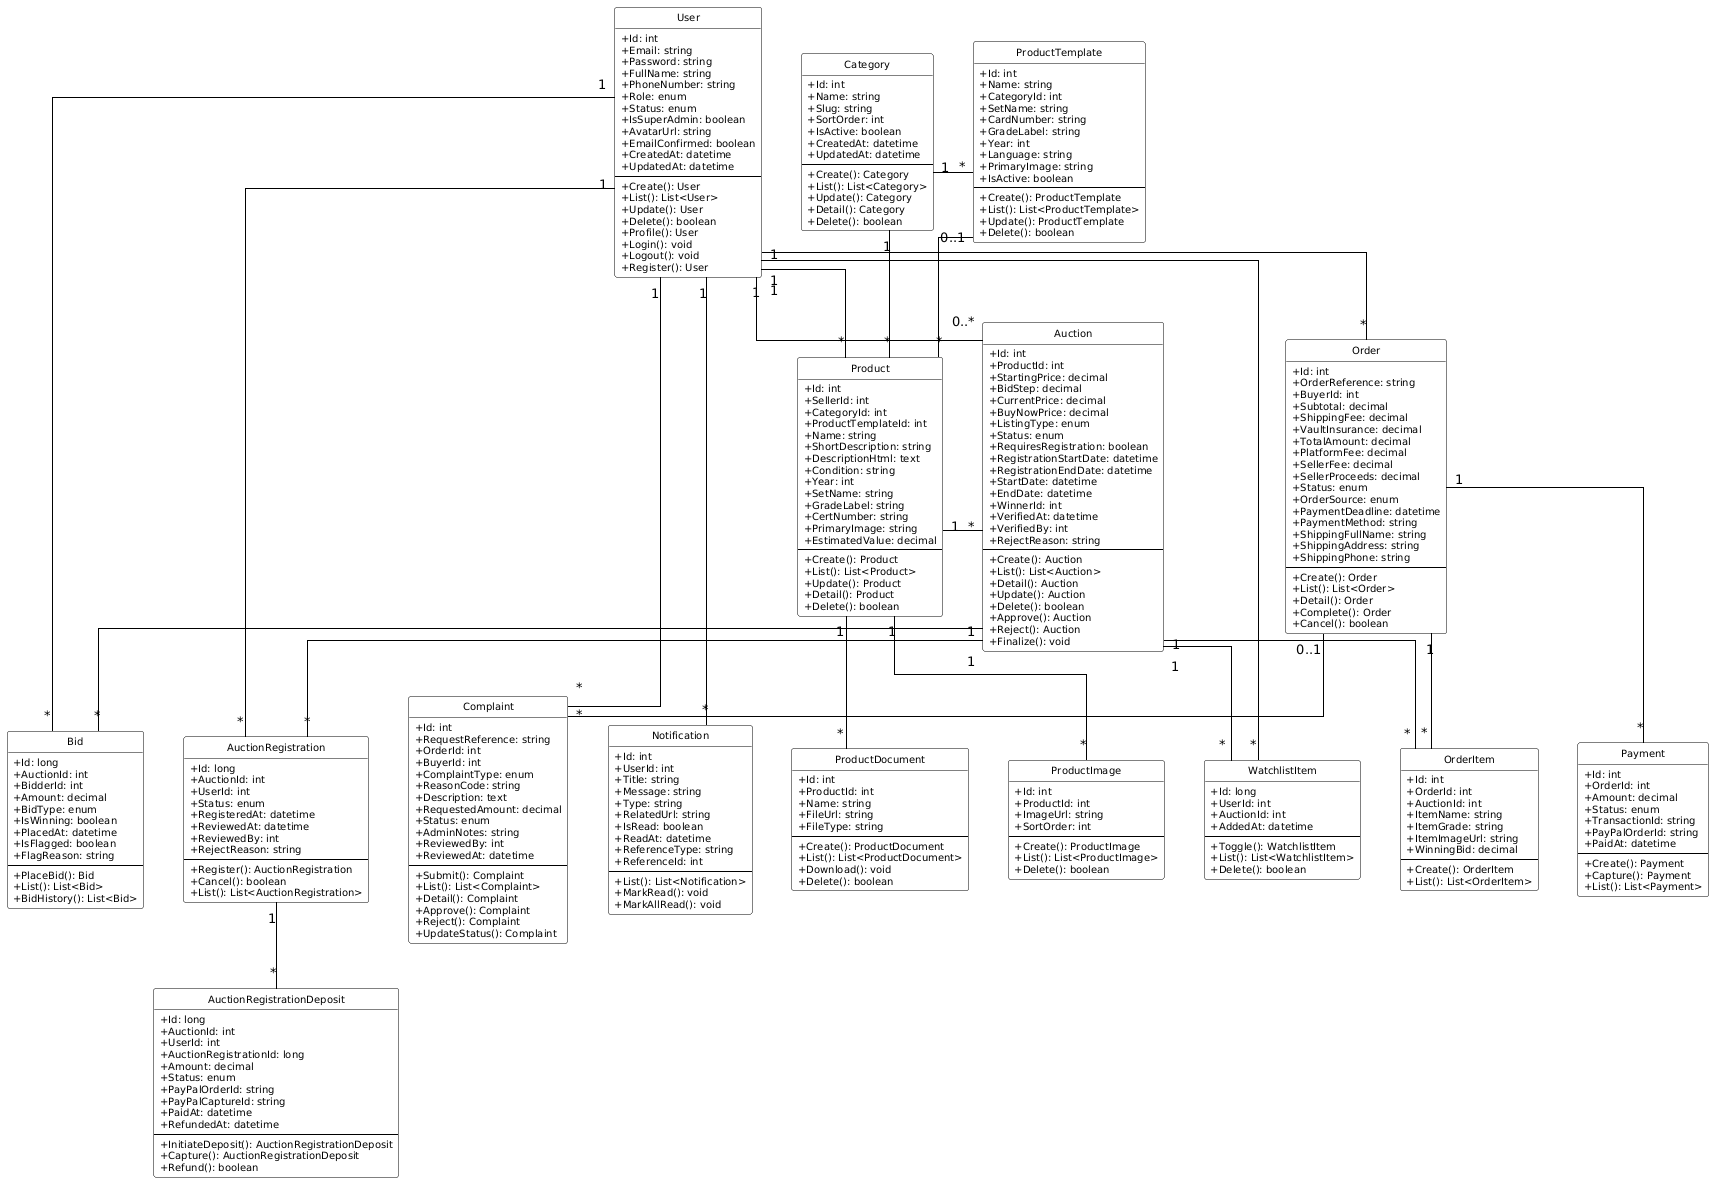

The diagram above was rendered by PlantUML. Its source (embedded in the PNG):
@startuml
skinparam monochrome true
skinparam shadowing false
skinparam linetype ortho
skinparam classAttributeIconSize 0
skinparam classFontSize 11
skinparam classAttributeFontSize 10
skinparam nodesep 40
skinparam ranksep 45
hide circle
skinparam class {
  BackgroundColor white
  BorderColor black
  ArrowColor black
  FontColor black
  AttributeFontColor black
  HeaderBackgroundColor white
}

class User {
  +Id: int
  +Email: string
  +Password: string
  +FullName: string
  +PhoneNumber: string
  +Role: enum
  +Status: enum
  +IsSuperAdmin: boolean
  +AvatarUrl: string
  +EmailConfirmed: boolean
  +CreatedAt: datetime
  +UpdatedAt: datetime
  --
  +Create(): User
  +List(): List<User>
  +Update(): User
  +Delete(): boolean
  +Profile(): User
  +Login(): void
  +Logout(): void
  +Register(): User
}

class Category {
  +Id: int
  +Name: string
  +Slug: string
  +SortOrder: int
  +IsActive: boolean
  +CreatedAt: datetime
  +UpdatedAt: datetime
  --
  +Create(): Category
  +List(): List<Category>
  +Update(): Category
  +Detail(): Category
  +Delete(): boolean
}

class ProductTemplate {
  +Id: int
  +Name: string
  +CategoryId: int
  +SetName: string
  +CardNumber: string
  +GradeLabel: string
  +Year: int
  +Language: string
  +PrimaryImage: string
  +IsActive: boolean
  --
  +Create(): ProductTemplate
  +List(): List<ProductTemplate>
  +Update(): ProductTemplate
  +Delete(): boolean
}

class Product {
  +Id: int
  +SellerId: int
  +CategoryId: int
  +ProductTemplateId: int
  +Name: string
  +ShortDescription: string
  +DescriptionHtml: text
  +Condition: string
  +Year: int
  +SetName: string
  +GradeLabel: string
  +CertNumber: string
  +PrimaryImage: string
  +EstimatedValue: decimal
  --
  +Create(): Product
  +List(): List<Product>
  +Update(): Product
  +Detail(): Product
  +Delete(): boolean
}

class ProductImage {
  +Id: int
  +ProductId: int
  +ImageUrl: string
  +SortOrder: int
  --
  +Create(): ProductImage
  +List(): List<ProductImage>
  +Delete(): boolean
}

class ProductDocument {
  +Id: int
  +ProductId: int
  +Name: string
  +FileUrl: string
  +FileType: string
  --
  +Create(): ProductDocument
  +List(): List<ProductDocument>
  +Download(): void
  +Delete(): boolean
}

class Auction {
  +Id: int
  +ProductId: int
  +StartingPrice: decimal
  +BidStep: decimal
  +CurrentPrice: decimal
  +BuyNowPrice: decimal
  +ListingType: enum
  +Status: enum
  +RequiresRegistration: boolean
  +RegistrationStartDate: datetime
  +RegistrationEndDate: datetime
  +StartDate: datetime
  +EndDate: datetime
  +WinnerId: int
  +VerifiedAt: datetime
  +VerifiedBy: int
  +RejectReason: string
  --
  +Create(): Auction
  +List(): List<Auction>
  +Detail(): Auction
  +Update(): Auction
  +Delete(): boolean
  +Approve(): Auction
  +Reject(): Auction
  +Finalize(): void
}

class Bid {
  +Id: long
  +AuctionId: int
  +BidderId: int
  +Amount: decimal
  +BidType: enum
  +IsWinning: boolean
  +PlacedAt: datetime
  +IsFlagged: boolean
  +FlagReason: string
  --
  +PlaceBid(): Bid
  +List(): List<Bid>
  +BidHistory(): List<Bid>
}

class AuctionRegistration {
  +Id: long
  +AuctionId: int
  +UserId: int
  +Status: enum
  +RegisteredAt: datetime
  +ReviewedAt: datetime
  +ReviewedBy: int
  +RejectReason: string
  --
  +Register(): AuctionRegistration
  +Cancel(): boolean
  +List(): List<AuctionRegistration>
}

class AuctionRegistrationDeposit {
  +Id: long
  +AuctionId: int
  +UserId: int
  +AuctionRegistrationId: long
  +Amount: decimal
  +Status: enum
  +PayPalOrderId: string
  +PayPalCaptureId: string
  +PaidAt: datetime
  +RefundedAt: datetime
  --
  +InitiateDeposit(): AuctionRegistrationDeposit
  +Capture(): AuctionRegistrationDeposit
  +Refund(): boolean
}

class Order {
  +Id: int
  +OrderReference: string
  +BuyerId: int
  +Subtotal: decimal
  +ShippingFee: decimal
  +VaultInsurance: decimal
  +TotalAmount: decimal
  +PlatformFee: decimal
  +SellerFee: decimal
  +SellerProceeds: decimal
  +Status: enum
  +OrderSource: enum
  +PaymentDeadline: datetime
  +PaymentMethod: string
  +ShippingFullName: string
  +ShippingAddress: string
  +ShippingPhone: string
  --
  +Create(): Order
  +List(): List<Order>
  +Detail(): Order
  +Complete(): Order
  +Cancel(): boolean
}

class OrderItem {
  +Id: int
  +OrderId: int
  +AuctionId: int
  +ItemName: string
  +ItemGrade: string
  +ItemImageUrl: string
  +WinningBid: decimal
  --
  +Create(): OrderItem
  +List(): List<OrderItem>
}

class Payment {
  +Id: int
  +OrderId: int
  +Amount: decimal
  +Status: enum
  +TransactionId: string
  +PayPalOrderId: string
  +PaidAt: datetime
  --
  +Create(): Payment
  +Capture(): Payment
  +List(): List<Payment>
}

class Complaint {
  +Id: int
  +RequestReference: string
  +OrderId: int
  +BuyerId: int
  +ComplaintType: enum
  +ReasonCode: string
  +Description: text
  +RequestedAmount: decimal
  +Status: enum
  +AdminNotes: string
  +ReviewedBy: int
  +ReviewedAt: datetime
  --
  +Submit(): Complaint
  +List(): List<Complaint>
  +Detail(): Complaint
  +Approve(): Complaint
  +Reject(): Complaint
  +UpdateStatus(): Complaint
}

class Notification {
  +Id: int
  +UserId: int
  +Title: string
  +Message: string
  +Type: string
  +RelatedUrl: string
  +IsRead: boolean
  +ReadAt: datetime
  +ReferenceType: string
  +ReferenceId: int
  --
  +List(): List<Notification>
  +MarkRead(): void
  +MarkAllRead(): void
}

class WatchlistItem {
  +Id: long
  +UserId: int
  +AuctionId: int
  +AddedAt: datetime
  --
  +Toggle(): WatchlistItem
  +List(): List<WatchlistItem>
  +Delete(): boolean
}

' Layout helpers (hidden) for cleaner ortho routing like Example
User -[hidden]right- Category
Category -[hidden]right- ProductTemplate
Product -[hidden]right- Auction
Auction -[hidden]right- Order
Bid -[hidden]right- AuctionRegistration
OrderItem -[hidden]right- Payment
Complaint -[hidden]right- Notification

' Associations with multiplicities (Example style)
User "1" -- "*" Product
User "1" -- "*" Bid
User "1" -- "*" Order
User "1" -- "*" AuctionRegistration
User "1" -- "*" WatchlistItem
User "1" -- "*" Notification
User "1" -- "*" Complaint
User "1" -- "0..*" Auction

Category "1" -- "*" Product
Category "1" -- "*" ProductTemplate
ProductTemplate "0..1" -- "*" Product
Product "1" -- "*" ProductImage
Product "1" -- "*" ProductDocument
Product "1" -- "*" Auction

Auction "1" -- "*" Bid
Auction "1" -- "*" AuctionRegistration
Auction "1" -- "*" OrderItem
Auction "1" -- "*" WatchlistItem
AuctionRegistration "1" -- "*" AuctionRegistrationDeposit

Order "1" -- "*" OrderItem
Order "1" -- "*" Payment
Order "0..1" -- "*" Complaint
@enduml